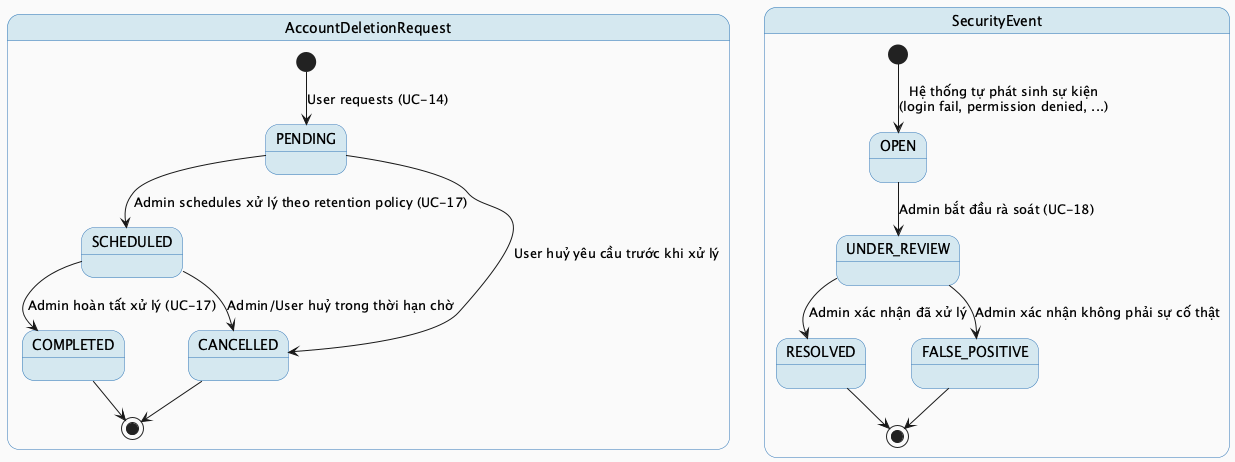

The diagram above was rendered by PlantUML. Its source (embedded in the PNG):
@startuml MF01_03_AdminGovernance_StateMachine
skinparam backgroundColor #FAFAFA
skinparam StateBackgroundColor #D5E8F0
skinparam StateBorderColor #2E75B6

state "AccountDeletionRequest" as ADR {
  [*] --> PENDING : User requests (UC-14)
  PENDING --> SCHEDULED : Admin schedules xử lý theo retention policy (UC-17)
  PENDING --> CANCELLED : User huỷ yêu cầu trước khi xử lý
  SCHEDULED --> COMPLETED : Admin hoàn tất xử lý (UC-17)
  SCHEDULED --> CANCELLED : Admin/User huỷ trong thời hạn chờ
  COMPLETED --> [*]
  CANCELLED --> [*]
}

state "SecurityEvent" as SE {
  [*] --> OPEN : Hệ thống tự phát sinh sự kiện\n(login fail, permission denied, ...)
  OPEN --> UNDER_REVIEW : Admin bắt đầu rà soát (UC-18)
  UNDER_REVIEW --> RESOLVED : Admin xác nhận đã xử lý
  UNDER_REVIEW --> FALSE_POSITIVE : Admin xác nhận không phải sự cố thật
  RESOLVED --> [*]
  FALSE_POSITIVE --> [*]
}

@enduml